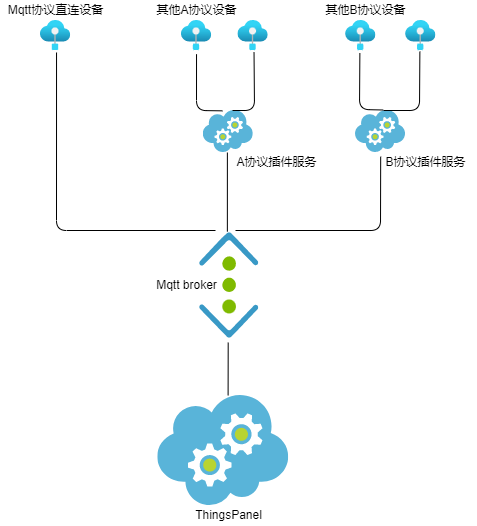

The diagram above was exported from draw.io. Its source (the exported page's mxGraphModel, read from the mxfile embedded in the PNG):
<mxGraphModel dx="1287" dy="917" grid="1" gridSize="10" guides="1" tooltips="1" connect="1" arrows="1" fold="1" page="1" pageScale="1" pageWidth="827" pageHeight="1169" math="0" shadow="0">
  <root>
    <mxCell id="0" />
    <mxCell id="1" parent="0" />
    <mxCell id="2" value="" style="sketch=0;aspect=fixed;html=1;points=[];align=center;image;fontSize=12;image=img/lib/mscae/Cloud_Services_Classic.svg;" parent="1" vertex="1">
      <mxGeometry x="377.78" y="190" width="50" height="42" as="geometry" />
    </mxCell>
    <mxCell id="3" value="" style="sketch=0;aspect=fixed;html=1;points=[];align=center;image;fontSize=12;image=img/lib/mscae/Cloud_Services_Classic.svg;" parent="1" vertex="1">
      <mxGeometry x="332.28" y="475" width="130.95" height="110" as="geometry" />
    </mxCell>
    <mxCell id="4" value="ThingsPanel" style="text;html=1;align=center;verticalAlign=middle;resizable=0;points=[];autosize=1;strokeColor=none;fillColor=none;" parent="1" vertex="1">
      <mxGeometry x="362.75" y="585" width="80" height="20" as="geometry" />
    </mxCell>
    <mxCell id="5" value="A协议插件服务" style="text;html=1;align=center;verticalAlign=middle;resizable=0;points=[];autosize=1;strokeColor=none;fillColor=none;" parent="1" vertex="1">
      <mxGeometry x="401" y="232" width="100" height="20" as="geometry" />
    </mxCell>
    <mxCell id="6" value="" style="sketch=0;aspect=fixed;html=1;points=[];align=center;image;fontSize=12;image=img/lib/mscae/Virtual_Network.svg;rotation=90;" parent="1" vertex="1">
      <mxGeometry x="350" y="335.46000000000004" width="105.5" height="59.08" as="geometry" />
    </mxCell>
    <mxCell id="7" value="Mqtt broker" style="text;html=1;align=center;verticalAlign=middle;resizable=0;points=[];autosize=1;strokeColor=none;fillColor=none;" parent="1" vertex="1">
      <mxGeometry x="321" y="355.00000000000006" width="80" height="20" as="geometry" />
    </mxCell>
    <mxCell id="8" value="" style="endArrow=none;html=1;entryX=0.537;entryY=0;entryDx=0;entryDy=0;entryPerimeter=0;exitX=1.04;exitY=0.501;exitDx=0;exitDy=0;exitPerimeter=0;" parent="1" source="6" target="3" edge="1">
      <mxGeometry width="50" height="50" relative="1" as="geometry">
        <mxPoint x="460" y="356" as="sourcePoint" />
        <mxPoint x="590" y="356" as="targetPoint" />
      </mxGeometry>
    </mxCell>
    <mxCell id="9" value="" style="aspect=fixed;html=1;points=[];align=center;image;fontSize=12;image=img/lib/azure2/preview/IoT_Edge.svg;" parent="1" vertex="1">
      <mxGeometry x="355.81" y="100" width="30.45" height="30" as="geometry" />
    </mxCell>
    <mxCell id="10" value="" style="aspect=fixed;html=1;points=[];align=center;image;fontSize=12;image=img/lib/azure2/preview/IoT_Edge.svg;" parent="1" vertex="1">
      <mxGeometry x="412.33000000000004" y="100" width="30.45" height="30" as="geometry" />
    </mxCell>
    <mxCell id="11" value="" style="aspect=fixed;html=1;points=[];align=center;image;fontSize=12;image=img/lib/azure2/preview/IoT_Edge.svg;" parent="1" vertex="1">
      <mxGeometry x="520.03" y="100" width="30.45" height="30" as="geometry" />
    </mxCell>
    <mxCell id="12" value="其他A协议设备" style="text;html=1;align=center;verticalAlign=middle;resizable=0;points=[];autosize=1;strokeColor=none;fillColor=none;" parent="1" vertex="1">
      <mxGeometry x="321.03" y="80" width="100" height="20" as="geometry" />
    </mxCell>
    <mxCell id="16" value="" style="aspect=fixed;html=1;points=[];align=center;image;fontSize=12;image=img/lib/azure2/preview/IoT_Edge.svg;" parent="1" vertex="1">
      <mxGeometry x="214.81" y="100" width="30.45" height="30" as="geometry" />
    </mxCell>
    <mxCell id="17" value="Mqtt协议直连设备" style="text;html=1;align=center;verticalAlign=middle;resizable=0;points=[];autosize=1;strokeColor=none;fillColor=none;" parent="1" vertex="1">
      <mxGeometry x="175.03" y="80" width="110" height="20" as="geometry" />
    </mxCell>
    <mxCell id="18" value="" style="endArrow=none;html=1;exitX=0.533;exitY=1.067;exitDx=0;exitDy=0;exitPerimeter=0;" parent="1" source="16" edge="1">
      <mxGeometry width="50" height="50" relative="1" as="geometry">
        <mxPoint x="470" y="366" as="sourcePoint" />
        <mxPoint x="390" y="310" as="targetPoint" />
        <Array as="points">
          <mxPoint x="231" y="310" />
        </Array>
      </mxGeometry>
    </mxCell>
    <mxCell id="19" value="其他B协议设备" style="text;html=1;align=center;verticalAlign=middle;resizable=0;points=[];autosize=1;strokeColor=none;fillColor=none;" parent="1" vertex="1">
      <mxGeometry x="490.02" y="80" width="100" height="20" as="geometry" />
    </mxCell>
    <mxCell id="20" value="" style="aspect=fixed;html=1;points=[];align=center;image;fontSize=12;image=img/lib/azure2/preview/IoT_Edge.svg;" parent="1" vertex="1">
      <mxGeometry x="580.03" y="100" width="30.45" height="30" as="geometry" />
    </mxCell>
    <mxCell id="21" value="" style="sketch=0;aspect=fixed;html=1;points=[];align=center;image;fontSize=12;image=img/lib/mscae/Cloud_Services_Classic.svg;" parent="1" vertex="1">
      <mxGeometry x="530.03" y="190" width="50" height="42" as="geometry" />
    </mxCell>
    <mxCell id="23" value="" style="endArrow=none;html=1;exitX=0.482;exitY=1;exitDx=0;exitDy=0;exitPerimeter=0;entryX=-0.01;entryY=0.515;entryDx=0;entryDy=0;entryPerimeter=0;" parent="1" source="2" target="6" edge="1">
      <mxGeometry width="50" height="50" relative="1" as="geometry">
        <mxPoint x="241.00984999999991" y="82.00999999999999" as="sourcePoint" />
        <mxPoint x="411.86379999999986" y="322.88300000000004" as="targetPoint" />
      </mxGeometry>
    </mxCell>
    <mxCell id="24" value="" style="endArrow=none;html=1;exitX=0.503;exitY=1.099;exitDx=0;exitDy=0;exitPerimeter=0;" parent="1" source="21" edge="1">
      <mxGeometry width="50" height="50" relative="1" as="geometry">
        <mxPoint x="251.00984999999991" y="92.00999999999999" as="sourcePoint" />
        <mxPoint x="410" y="310" as="targetPoint" />
        <Array as="points">
          <mxPoint x="555" y="310" />
        </Array>
      </mxGeometry>
    </mxCell>
    <mxCell id="26" value="" style="endArrow=none;html=1;exitX=0.5;exitY=1.123;exitDx=0;exitDy=0;exitPerimeter=0;entryX=0.382;entryY=0.008;entryDx=0;entryDy=0;entryPerimeter=0;" parent="1" source="9" target="2" edge="1">
      <mxGeometry width="50" height="50" relative="1" as="geometry">
        <mxPoint x="411.8799999999999" y="242" as="sourcePoint" />
        <mxPoint x="411.8937999999998" y="341.19499999999994" as="targetPoint" />
        <Array as="points">
          <mxPoint x="371" y="190" />
        </Array>
      </mxGeometry>
    </mxCell>
    <mxCell id="27" value="" style="endArrow=none;html=1;exitX=0.532;exitY=1.067;exitDx=0;exitDy=0;exitPerimeter=0;" parent="1" source="10" edge="1">
      <mxGeometry width="50" height="50" relative="1" as="geometry">
        <mxPoint x="381.03499999999985" y="103.69000000000005" as="sourcePoint" />
        <mxPoint x="407.03" y="190" as="targetPoint" />
        <Array as="points">
          <mxPoint x="429" y="190" />
        </Array>
      </mxGeometry>
    </mxCell>
    <mxCell id="28" value="" style="endArrow=none;html=1;exitX=0.471;exitY=1.095;exitDx=0;exitDy=0;exitPerimeter=0;entryX=0.553;entryY=-0.012;entryDx=0;entryDy=0;entryPerimeter=0;" parent="1" source="11" target="21" edge="1">
      <mxGeometry width="50" height="50" relative="1" as="geometry">
        <mxPoint x="438.5294000000001" y="102.00999999999999" as="sourcePoint" />
        <mxPoint x="417.03" y="200" as="targetPoint" />
        <Array as="points">
          <mxPoint x="534" y="189" />
        </Array>
      </mxGeometry>
    </mxCell>
    <mxCell id="29" value="" style="endArrow=none;html=1;exitX=0.471;exitY=1.039;exitDx=0;exitDy=0;exitPerimeter=0;" parent="1" source="20" edge="1">
      <mxGeometry width="50" height="50" relative="1" as="geometry">
        <mxPoint x="544.37195" y="102.85000000000002" as="sourcePoint" />
        <mxPoint x="558.03" y="190" as="targetPoint" />
        <Array as="points">
          <mxPoint x="594" y="190" />
        </Array>
      </mxGeometry>
    </mxCell>
    <mxCell id="30" value="B协议插件服务" style="text;html=1;align=center;verticalAlign=middle;resizable=0;points=[];autosize=1;strokeColor=none;fillColor=none;" parent="1" vertex="1">
      <mxGeometry x="550.48" y="232" width="100" height="20" as="geometry" />
    </mxCell>
  </root>
</mxGraphModel>